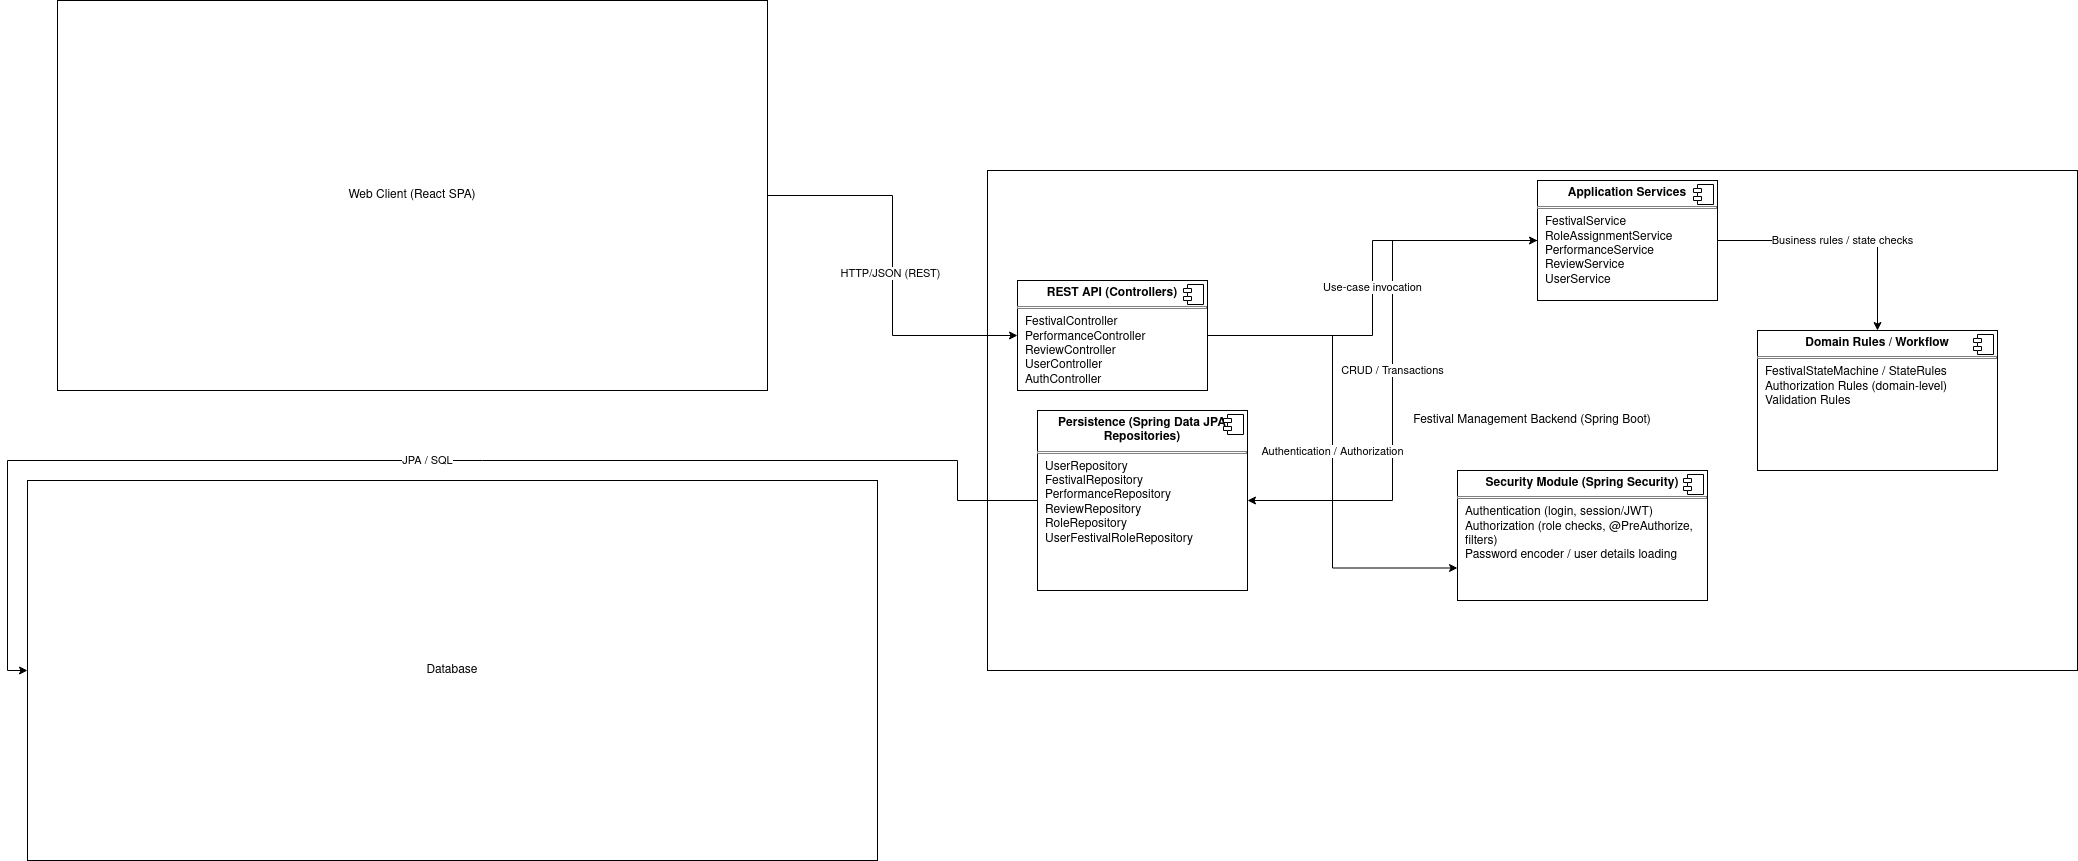

The diagram above was exported from draw.io. Its source (the exported page's mxGraphModel, read from the mxfile embedded in the PNG):
<mxGraphModel dx="2841" dy="1719" grid="1" gridSize="10" guides="1" tooltips="1" connect="1" arrows="1" fold="1" page="1" pageScale="1" pageWidth="850" pageHeight="1100" math="0" shadow="0">
  <root>
    <mxCell id="0" />
    <mxCell id="1" parent="0" />
    <mxCell id="-LB5QMMvHrRLooFkSqnp-1" parent="1" style="rounded=0;whiteSpace=wrap;html=1;" value="Database" vertex="1">
      <mxGeometry height="380" width="850" x="-960" y="320" as="geometry" />
    </mxCell>
    <mxCell id="-LB5QMMvHrRLooFkSqnp-2" parent="1" style="rounded=0;whiteSpace=wrap;html=1;" value="Festival Management Backend (Spring Boot)" vertex="1">
      <mxGeometry height="500" width="1090" y="10" as="geometry" />
    </mxCell>
    <mxCell id="-LB5QMMvHrRLooFkSqnp-18" edge="1" parent="1" source="-LB5QMMvHrRLooFkSqnp-3" style="edgeStyle=orthogonalEdgeStyle;rounded=0;orthogonalLoop=1;jettySize=auto;html=1;entryX=0;entryY=0.5;entryDx=0;entryDy=0;" target="-LB5QMMvHrRLooFkSqnp-12">
      <mxGeometry relative="1" as="geometry" />
    </mxCell>
    <mxCell id="-LB5QMMvHrRLooFkSqnp-19" connectable="0" parent="-LB5QMMvHrRLooFkSqnp-18" style="edgeLabel;html=1;align=center;verticalAlign=middle;resizable=0;points=[];" value="HTTP/JSON (REST)" vertex="1">
      <mxGeometry relative="1" x="0.0373" y="-3" as="geometry">
        <mxPoint as="offset" />
      </mxGeometry>
    </mxCell>
    <mxCell id="-LB5QMMvHrRLooFkSqnp-3" parent="1" style="rounded=0;whiteSpace=wrap;html=1;" value="Web Client (React SPA)" vertex="1">
      <mxGeometry height="390" width="710" x="-930" y="-160" as="geometry" />
    </mxCell>
    <mxCell id="-LB5QMMvHrRLooFkSqnp-4" parent="1" style="align=left;overflow=fill;html=1;dropTarget=0;whiteSpace=wrap;" value="&lt;p style=&quot;margin:0px;margin-top:6px;text-align:center;&quot;&gt;&lt;b&gt;Security Module (Spring Security)&lt;/b&gt;&lt;/p&gt;&lt;hr size=&quot;1&quot; style=&quot;border-style:solid;&quot;&gt;&lt;p style=&quot;margin:0px;margin-left:8px;&quot;&gt;Authentication (login, session/JWT)&lt;br&gt;Authorization (role checks, @PreAuthorize, filters)&lt;/p&gt;&lt;p style=&quot;margin:0px;margin-left:8px;&quot;&gt;Password encoder / user details loading&lt;/p&gt;" vertex="1">
      <mxGeometry height="130" width="250" x="470" y="310" as="geometry" />
    </mxCell>
    <mxCell id="-LB5QMMvHrRLooFkSqnp-5" parent="-LB5QMMvHrRLooFkSqnp-4" style="shape=component;jettyWidth=8;jettyHeight=4;" value="" vertex="1">
      <mxGeometry height="20" relative="1" width="20" x="1" as="geometry">
        <mxPoint x="-24" y="4" as="offset" />
      </mxGeometry>
    </mxCell>
    <mxCell id="-LB5QMMvHrRLooFkSqnp-24" edge="1" parent="1" source="-LB5QMMvHrRLooFkSqnp-6" style="edgeStyle=orthogonalEdgeStyle;rounded=0;orthogonalLoop=1;jettySize=auto;html=1;entryX=0;entryY=0.5;entryDx=0;entryDy=0;" target="-LB5QMMvHrRLooFkSqnp-1" value="JPA / SQL">
      <mxGeometry relative="1" as="geometry" />
    </mxCell>
    <mxCell id="-LB5QMMvHrRLooFkSqnp-6" parent="1" style="align=left;overflow=fill;html=1;dropTarget=0;whiteSpace=wrap;" value="&lt;p style=&quot;margin:0px;margin-top:6px;text-align:center;&quot;&gt;&lt;b&gt;Persistence (Spring Data JPA Repositories)&lt;/b&gt;&lt;/p&gt;&lt;hr size=&quot;1&quot; style=&quot;border-style:solid;&quot;&gt;&lt;p style=&quot;margin:0px;margin-left:8px;&quot;&gt;UserRepository&lt;br&gt;FestivalRepository&lt;/p&gt;&lt;p style=&quot;margin:0px;margin-left:8px;&quot;&gt;PerformanceRepository&lt;/p&gt;&lt;p style=&quot;margin:0px;margin-left:8px;&quot;&gt;ReviewRepository&lt;br&gt;RoleRepository&lt;br&gt;UserFestivalRoleRepository&lt;/p&gt;" vertex="1">
      <mxGeometry height="180" width="210" x="50" y="250" as="geometry" />
    </mxCell>
    <mxCell id="-LB5QMMvHrRLooFkSqnp-7" parent="-LB5QMMvHrRLooFkSqnp-6" style="shape=component;jettyWidth=8;jettyHeight=4;" value="" vertex="1">
      <mxGeometry height="20" relative="1" width="20" x="1" as="geometry">
        <mxPoint x="-24" y="4" as="offset" />
      </mxGeometry>
    </mxCell>
    <mxCell id="-LB5QMMvHrRLooFkSqnp-8" parent="1" style="align=left;overflow=fill;html=1;dropTarget=0;whiteSpace=wrap;" value="&lt;p style=&quot;margin:0px;margin-top:6px;text-align:center;&quot;&gt;&lt;b&gt;Domain Rules / Workflow&lt;/b&gt;&lt;/p&gt;&lt;hr size=&quot;1&quot; style=&quot;border-style:solid;&quot;&gt;&lt;p style=&quot;margin:0px;margin-left:8px;&quot;&gt;&lt;span data-start=&quot;3160&quot; data-end=&quot;3197&quot;&gt;FestivalStateMachine / StateRules&lt;/span&gt;&lt;br&gt;&lt;span data-start=&quot;3200&quot; data-end=&quot;3238&quot;&gt;Authorization Rules (domain-level)&lt;/span&gt;&lt;/p&gt;&lt;p style=&quot;margin:0px;margin-left:8px;&quot;&gt;&lt;span data-start=&quot;3305&quot; data-end=&quot;3325&quot;&gt;Validation Rules&lt;/span&gt;&lt;/p&gt;" vertex="1">
      <mxGeometry height="140" width="240" x="770" y="170" as="geometry" />
    </mxCell>
    <mxCell id="-LB5QMMvHrRLooFkSqnp-9" parent="-LB5QMMvHrRLooFkSqnp-8" style="shape=component;jettyWidth=8;jettyHeight=4;" value="" vertex="1">
      <mxGeometry height="20" relative="1" width="20" x="1" as="geometry">
        <mxPoint x="-24" y="4" as="offset" />
      </mxGeometry>
    </mxCell>
    <mxCell id="-LB5QMMvHrRLooFkSqnp-22" edge="1" parent="1" source="-LB5QMMvHrRLooFkSqnp-10" style="edgeStyle=orthogonalEdgeStyle;rounded=0;orthogonalLoop=1;jettySize=auto;html=1;" target="-LB5QMMvHrRLooFkSqnp-8" value="Business rules / state checks">
      <mxGeometry relative="1" as="geometry" />
    </mxCell>
    <mxCell id="-LB5QMMvHrRLooFkSqnp-23" edge="1" parent="1" source="-LB5QMMvHrRLooFkSqnp-10" style="edgeStyle=orthogonalEdgeStyle;rounded=0;orthogonalLoop=1;jettySize=auto;html=1;entryX=1;entryY=0.5;entryDx=0;entryDy=0;" target="-LB5QMMvHrRLooFkSqnp-6" value="CRUD / Transactions">
      <mxGeometry relative="1" as="geometry" />
    </mxCell>
    <mxCell id="-LB5QMMvHrRLooFkSqnp-10" parent="1" style="align=left;overflow=fill;html=1;dropTarget=0;whiteSpace=wrap;" value="&lt;p style=&quot;margin:0px;margin-top:6px;text-align:center;&quot;&gt;&lt;b&gt;&lt;span data-start=&quot;2075&quot; data-end=&quot;2110&quot;&gt;Application Services&lt;/span&gt;&lt;/b&gt;&lt;/p&gt;&lt;hr size=&quot;1&quot; style=&quot;border-style:solid;&quot;&gt;&lt;p style=&quot;margin:0px;margin-left:8px;&quot;&gt;FestivalService&lt;br&gt;RoleAssignmentService&lt;/p&gt;&lt;p style=&quot;margin:0px;margin-left:8px;&quot;&gt;PerformanceService&lt;/p&gt;&lt;p style=&quot;margin:0px;margin-left:8px;&quot;&gt;ReviewService&lt;/p&gt;&lt;p style=&quot;margin:0px;margin-left:8px;&quot;&gt;UserService&lt;/p&gt;" vertex="1">
      <mxGeometry height="120" width="180" x="550" y="20" as="geometry" />
    </mxCell>
    <mxCell id="-LB5QMMvHrRLooFkSqnp-11" parent="-LB5QMMvHrRLooFkSqnp-10" style="shape=component;jettyWidth=8;jettyHeight=4;" value="" vertex="1">
      <mxGeometry height="20" relative="1" width="20" x="1" as="geometry">
        <mxPoint x="-24" y="4" as="offset" />
      </mxGeometry>
    </mxCell>
    <mxCell id="-LB5QMMvHrRLooFkSqnp-20" edge="1" parent="1" source="-LB5QMMvHrRLooFkSqnp-12" style="edgeStyle=orthogonalEdgeStyle;rounded=0;orthogonalLoop=1;jettySize=auto;html=1;entryX=0;entryY=0.75;entryDx=0;entryDy=0;" target="-LB5QMMvHrRLooFkSqnp-4" value="Authentication / Authorization">
      <mxGeometry relative="1" as="geometry" />
    </mxCell>
    <mxCell id="-LB5QMMvHrRLooFkSqnp-21" edge="1" parent="1" source="-LB5QMMvHrRLooFkSqnp-12" style="edgeStyle=orthogonalEdgeStyle;rounded=0;orthogonalLoop=1;jettySize=auto;html=1;entryX=0;entryY=0.5;entryDx=0;entryDy=0;" target="-LB5QMMvHrRLooFkSqnp-10" value="Use-case invocation">
      <mxGeometry relative="1" as="geometry" />
    </mxCell>
    <mxCell id="-LB5QMMvHrRLooFkSqnp-12" parent="1" style="align=left;overflow=fill;html=1;dropTarget=0;whiteSpace=wrap;" value="&lt;p style=&quot;margin:0px;margin-top:6px;text-align:center;&quot;&gt;&lt;b&gt;REST API (Controllers)&lt;/b&gt;&lt;/p&gt;&lt;hr size=&quot;1&quot; style=&quot;border-style:solid;&quot;&gt;&lt;p style=&quot;margin:0px;margin-left:8px;&quot;&gt;FestivalController&lt;br&gt;PerformanceController&lt;/p&gt;&lt;p style=&quot;margin:0px;margin-left:8px;&quot;&gt;ReviewController&lt;/p&gt;&lt;p style=&quot;margin:0px;margin-left:8px;&quot;&gt;UserController&lt;/p&gt;&lt;p style=&quot;margin:0px;margin-left:8px;&quot;&gt;AuthController&lt;/p&gt;" vertex="1">
      <mxGeometry height="110" width="190" x="30" y="120" as="geometry" />
    </mxCell>
    <mxCell id="-LB5QMMvHrRLooFkSqnp-13" parent="-LB5QMMvHrRLooFkSqnp-12" style="shape=component;jettyWidth=8;jettyHeight=4;" value="" vertex="1">
      <mxGeometry height="20" relative="1" width="20" x="1" as="geometry">
        <mxPoint x="-24" y="4" as="offset" />
      </mxGeometry>
    </mxCell>
  </root>
</mxGraphModel>